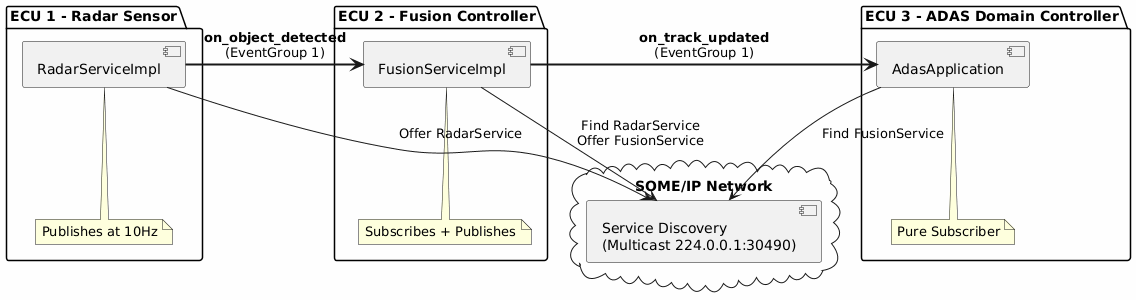

The diagram above was rendered by PlantUML. Its source (embedded in the PNG):
@startuml
skinparam componentStyle uml2
skinparam backgroundColor #FEFEFE

package "ECU 1 - Radar Sensor" {
    [RadarServiceImpl] as RS
    note bottom of RS : Publishes at 10Hz
}

package "ECU 2 - Fusion Controller" {
    [FusionServiceImpl] as FS
    note bottom of FS : Subscribes + Publishes
}

package "ECU 3 - ADAS Domain Controller" {
    [AdasApplication] as AA
    note bottom of AA : Pure Subscriber
}

cloud "SOME/IP Network" as NET {
    [Service Discovery\n(Multicast 224.0.0.1:30490)] as SD
}

RS -down-> SD : Offer RadarService
FS -down-> SD : Find RadarService\nOffer FusionService
AA -down-> SD : Find FusionService

RS =right=> FS : **on_object_detected**\n(EventGroup 1)
FS =right=> AA : **on_track_updated**\n(EventGroup 1)
@enduml